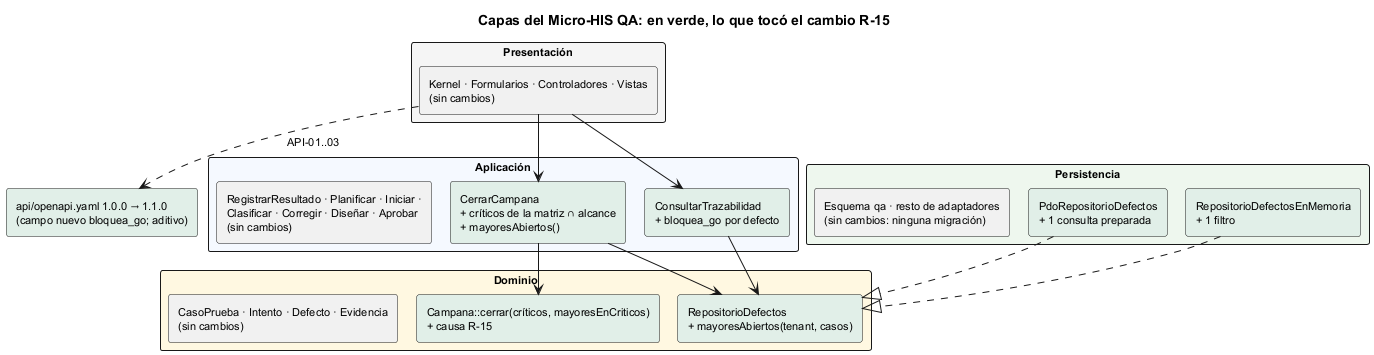

The diagram above was rendered by PlantUML. Its source (embedded in the PNG):
@startuml semana-06-capas
!pragma layout smetana
title Capas del Micro-HIS QA: en verde, lo que tocó el cambio R-15
skinparam defaultFontSize 11
skinparam packageStyle rectangle

package "Presentación" #F5F5F5 {
  rectangle "Kernel · Formularios · Controladores · Vistas\n(sin cambios)" as P
}
package "Aplicación" #F5F9FF {
  rectangle "CerrarCampana\n+ críticos de la matriz ∩ alcance\n+ mayoresAbiertos()" as AC #E1EFE8
  rectangle "ConsultarTrazabilidad\n+ bloquea_go por defecto" as AT #E1EFE8
  rectangle "RegistrarResultado · Planificar · Iniciar ·\nClasificar · Corregir · Diseñar · Aprobar\n(sin cambios)" as AO
}
package "Dominio" #FFF8E1 {
  rectangle "Campana::cerrar(críticos, mayoresEnCriticos)\n+ causa R-15" as DC #E1EFE8
  rectangle "RepositorioDefectos\n+ mayoresAbiertos(tenant, casos)" as DR #E1EFE8
  rectangle "CasoPrueba · Intento · Defecto · Evidencia\n(sin cambios)" as DO
}
package "Persistencia" #EEF7EE {
  rectangle "PdoRepositorioDefectos\n+ 1 consulta preparada" as PP #E1EFE8
  rectangle "RepositorioDefectosEnMemoria\n+ 1 filtro" as PM #E1EFE8
  rectangle "Esquema qa · resto de adaptadores\n(sin cambios: ninguna migración)" as PO
}
rectangle "api/openapi.yaml 1.0.0 → 1.1.0\n(campo nuevo bloquea_go; aditivo)" as API #E1EFE8

P --> AC
P --> AT
AC --> DC
AC --> DR
AT --> DR
PP ..|> DR
PM ..|> DR
P ..> API : API-01..03
@enduml